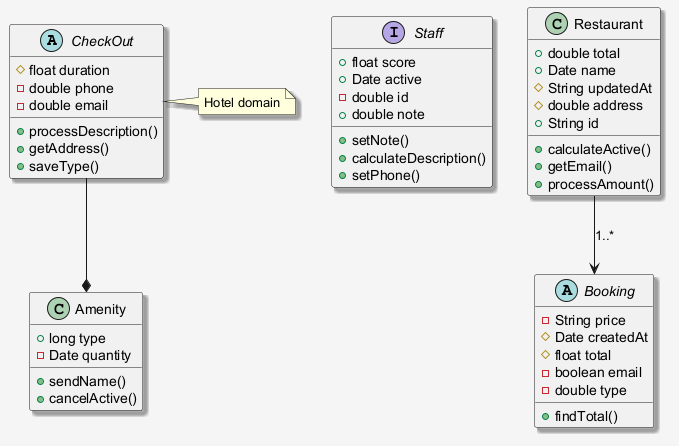

The diagram above was rendered by PlantUML. Its source (embedded in the PNG):
@startuml
skinparam shadowing false
skinparam backgroundColor #F5F5F5
skinparam shadowing true
abstract class CheckOut {
  #float duration
  -double phone
  -double email
  +processDescription()
  +getAddress()
  +saveType()
}
interface Staff {
  +float score
  +Date active
  -double id
  +double note
  +setNote()
  +calculateDescription()
  +setPhone()
}
abstract class Booking {
  -String price
  #Date createdAt
  #float total
  -boolean email
  -double type
  +findTotal()
}
class Restaurant {
  +double total
  +Date name
  #String updatedAt
  #double address
  +String id
  +calculateActive()
  +getEmail()
  +processAmount()
}
class Amenity {
  +long type
  -Date quantity
  +sendName()
  +cancelActive()
}
CheckOut --* Amenity
Restaurant --> Booking : "1..*"
note right of CheckOut : Hotel domain
@enduml